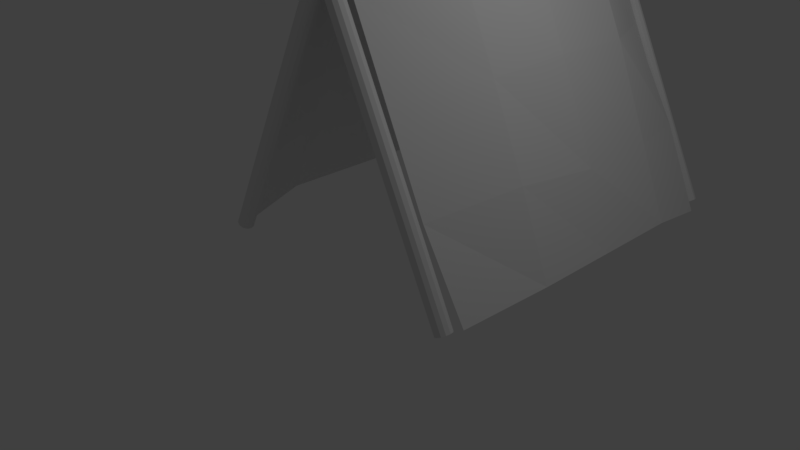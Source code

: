 # Source: tentALPHA.blend  (saved by Blender 2.79.0; exported with 4.5.12 LTS)
import bpy
from mathutils import Matrix  # noqa: F401  (used for matrix-valued properties, if any)

bpy.ops.wm.read_factory_settings(use_empty=True)
scene = bpy.context.scene
scene.name = 'Scene'

# ---- collections
col_collection_1 = bpy.data.collections.new('Collection 1'); scene.collection.children.link(col_collection_1)

# ---- world
world_world = bpy.data.worlds.new('World'); scene.world = world_world
world_world.color = (0.05088, 0.05088, 0.05088)
world_world.use_sun_shadow = False
world_world.sun_shadow_jitter_overblur = 0.0
world_world.cycles.sampling_method = 'MANUAL'

# ---- cameras
cam_camera = bpy.data.cameras.new('Camera')
cam_camera.clip_end = 100.0
cam_camera.lens = 35.0
cam_camera.sensor_width = 32.0
cam_camera.sensor_height = 18.0
cam_camera.ortho_scale = 7.314
cam_camera.dof.focus_distance = 0.0
cam_camera.dof.aperture_fstop = 128.0

# ---- lights
light_lamp = bpy.data.lights.new('Lamp', 'POINT')
light_lamp.transmission_factor = 0.0
light_lamp.cutoff_distance = 30.0
light_lamp.energy = 100.0
light_lamp.shadow_buffer_clip_start = 1.001
light_lamp.shadow_soft_size = 0.1
light_lamp.shadow_maximum_resolution = 0.006
light_lamp.use_absolute_resolution = True

# ---- meshes
me_plane_001 = bpy.data.meshes.new('Plane.001')
me_plane_001.from_pydata([(-0.8944, -0.2905, 0.08278), (0.999, -0.3089, 0.3076), (-0.8579, 1.622, 0.08947), (0.9891, 1.621, 0.3067), (-0.8578, 0.5945, 0.1423), (0.1788, -0.2851, 0.1458), (1.009, 0.5945, 0.2986), (0.1173, 1.649, 0.1637), (0.1187, 0.6042, 0.3061), (-0.8578, 0.09448, 0.1423), (0.6478, -0.3074, 0.2084), (1.016, 1.094, 0.3113), (-0.3708, 1.65, 0.1186), (-0.8578, 1.094, 0.1423), (-0.3941, -0.3024, 0.1326), (1.015, 0.09448, 0.2929), (0.6123, 1.647, 0.2077), (0.109, 1.082, 0.2692), (0.1107, 0.08408, 0.2753), (-0.4384, 0.5915, 0.2213), (0.6097, 0.5949, 0.3537), (0.5803, 0.1019, 0.3308), (-0.4333, 0.09427, 0.2047), (-0.3839, 1.095, 0.2177), (0.6015, 1.084, 0.3232), (0.8037, 0.5947, 0.3344), (0.7907, 1.628, 0.2727), (0.7939, 1.089, 0.3223), (0.841, -0.3091, 0.2757), (0.8109, 0.09794, 0.3378)], [], [(24, 27, 26, 16), (23, 17, 7, 12), (22, 18, 8, 19), (21, 29, 25, 20), (18, 21, 20, 8), (5, 10, 21, 18), (10, 28, 29, 21), (9, 22, 19, 4), (0, 14, 22, 9), (14, 5, 18, 22), (13, 23, 12, 2), (4, 19, 23, 13), (19, 8, 17, 23), (17, 24, 16, 7), (8, 20, 24, 17), (20, 25, 27, 24), (27, 25, 6, 11), (29, 28, 1, 15), (25, 29, 15, 6), (26, 27, 11, 3)])
me_plane_001.use_remesh_preserve_volume = False
me_plane_001.use_remesh_preserve_attributes = False
me_plane_001.use_mirror_vertex_groups = False
me_plane_001.update()
me_cylinder_007 = bpy.data.meshes.new('Cylinder.007')
me_cylinder_007.from_pydata([(0.0, 1.0, -1.0), (0.0, 1.0, 1.0), (0.5, 0.866, -1.0), (0.5, 0.866, 1.0), (0.866, 0.5, -1.0), (0.866, 0.5, 1.0), (1.0, -4.371e-08, -1.0), (1.0, -4.371e-08, 1.0), (0.866, -0.5, -1.0), (0.866, -0.5, 1.0), (0.5, -0.866, -1.0), (0.5, -0.866, 1.0), (1.51e-07, -1.0, -1.0), (1.51e-07, -1.0, 1.0), (-0.5, -0.866, -1.0), (-0.5, -0.866, 1.0), (-0.866, -0.5, -1.0), (-0.866, -0.5, 1.0), (-1.0, -4.649e-07, -1.0), (-1.0, -4.649e-07, 1.0), (-0.866, 0.5, -1.0), (-0.866, 0.5, 1.0), (-0.5, 0.866, -1.0), (-0.5, 0.866, 1.0)], [], [(0, 1, 3, 2), (2, 3, 5, 4), (4, 5, 7, 6), (6, 7, 9, 8), (8, 9, 11, 10), (10, 11, 13, 12), (12, 13, 15, 14), (14, 15, 17, 16), (16, 17, 19, 18), (18, 19, 21, 20), (3, 1, 23, 21, 19, 17, 15, 13, 11, 9, 7, 5), (20, 21, 23, 22), (22, 23, 1, 0), (0, 2, 4, 6, 8, 10, 12, 14, 16, 18, 20, 22)])
me_cylinder_007.use_remesh_preserve_volume = False
me_cylinder_007.use_remesh_preserve_attributes = False
me_cylinder_007.use_mirror_vertex_groups = False
me_cylinder_007.update()
me_cylinder_006 = bpy.data.meshes.new('Cylinder.006')
me_cylinder_006.from_pydata([(0.0, 1.0, -1.0), (0.0, 1.0, 1.0), (0.5, 0.866, -1.0), (0.5, 0.866, 1.0), (0.866, 0.5, -1.0), (0.866, 0.5, 1.0), (1.0, -4.371e-08, -1.0), (1.0, -4.371e-08, 1.0), (0.866, -0.5, -1.0), (0.866, -0.5, 1.0), (0.5, -0.866, -1.0), (0.5, -0.866, 1.0), (1.51e-07, -1.0, -1.0), (1.51e-07, -1.0, 1.0), (-0.5, -0.866, -1.0), (-0.5, -0.866, 1.0), (-0.866, -0.5, -1.0), (-0.866, -0.5, 1.0), (-1.0, -4.649e-07, -1.0), (-1.0, -4.649e-07, 1.0), (-0.866, 0.5, -1.0), (-0.866, 0.5, 1.0), (-0.5, 0.866, -1.0), (-0.5, 0.866, 1.0)], [], [(0, 1, 3, 2), (2, 3, 5, 4), (4, 5, 7, 6), (6, 7, 9, 8), (8, 9, 11, 10), (10, 11, 13, 12), (12, 13, 15, 14), (14, 15, 17, 16), (16, 17, 19, 18), (18, 19, 21, 20), (3, 1, 23, 21, 19, 17, 15, 13, 11, 9, 7, 5), (20, 21, 23, 22), (22, 23, 1, 0), (0, 2, 4, 6, 8, 10, 12, 14, 16, 18, 20, 22)])
me_cylinder_006.use_remesh_preserve_volume = False
me_cylinder_006.use_remesh_preserve_attributes = False
me_cylinder_006.use_mirror_vertex_groups = False
me_cylinder_006.update()
me_plane = bpy.data.meshes.new('Plane')
me_plane.from_pydata([(-0.8691, -0.2993, 0.04067), (0.9881, -0.3087, 0.2713), (-0.8307, 1.623, 0.04411), (1.023, 1.636, 0.2711), (-0.8578, 0.5945, 0.1423), (0.2004, -0.3113, 0.1097), (1.024, 0.5945, 0.2686), (0.1422, 1.62, 0.122), (0.1187, 0.6042, 0.3061), (-0.8578, 0.09448, 0.1423), (0.6793, -0.2971, 0.1556), (1.03, 1.094, 0.2719), (-0.3463, 1.598, 0.07773), (-0.8578, 1.094, 0.1423), (-0.3554, -0.2886, 0.06792), (1.02, 0.09448, 0.2697), (0.6432, 1.619, 0.1561), (0.109, 1.082, 0.2692), (0.1107, 0.08408, 0.2753), (-0.4384, 0.5915, 0.2213), (0.6255, 0.5949, 0.3274), (0.6005, 0.1019, 0.2971), (-0.4333, 0.09427, 0.2047), (-0.3839, 1.095, 0.2177), (0.629, 1.084, 0.2774), (0.7616, 1.604, 0.187), (0.7636, 1.088, 0.2938), (0.799, -0.3197, 0.1819), (0.7853, 0.09831, 0.3067), (0.7646, 0.5947, 0.3063), (0.8813, 1.63, 0.2778), (0.8766, 0.09687, 0.2944), (0.9116, -0.3324, 0.2447), (0.8691, 1.091, 0.2852), (0.8762, 0.5946, 0.2993)], [], [(24, 26, 25, 16), (23, 17, 7, 12), (22, 18, 8, 19), (21, 28, 29, 20), (18, 21, 20, 8), (5, 10, 21, 18), (10, 27, 28, 21), (9, 22, 19, 4), (0, 14, 22, 9), (14, 5, 18, 22), (13, 23, 12, 2), (4, 19, 23, 13), (19, 8, 17, 23), (17, 24, 16, 7), (8, 20, 24, 17), (20, 29, 26, 24), (26, 29, 34, 33), (28, 27, 32, 31), (29, 28, 31, 34), (25, 26, 33, 30), (30, 33, 11, 3), (33, 34, 6, 11), (31, 32, 1, 15), (34, 31, 15, 6)])
me_plane.use_remesh_preserve_volume = False
me_plane.use_remesh_preserve_attributes = False
me_plane.use_mirror_vertex_groups = False
me_plane.update()
me_cylinder_005 = bpy.data.meshes.new('Cylinder.005')
me_cylinder_005.from_pydata([(0.0, 1.0, -1.0), (0.0, 1.0, 1.0), (0.5, 0.866, -1.0), (0.5, 0.866, 1.0), (0.866, 0.5, -1.0), (0.866, 0.5, 1.0), (1.0, -4.371e-08, -1.0), (1.0, -4.371e-08, 1.0), (0.866, -0.5, -1.0), (0.866, -0.5, 1.0), (0.5, -0.866, -1.0), (0.5, -0.866, 1.0), (1.51e-07, -1.0, -1.0), (1.51e-07, -1.0, 1.0), (-0.5, -0.866, -1.0), (-0.5, -0.866, 1.0), (-0.866, -0.5, -1.0), (-0.866, -0.5, 1.0), (-1.0, -4.649e-07, -1.0), (-1.0, -4.649e-07, 1.0), (-0.866, 0.5, -1.0), (-0.866, 0.5, 1.0), (-0.5, 0.866, -1.0), (-0.5, 0.866, 1.0)], [], [(0, 1, 3, 2), (2, 3, 5, 4), (4, 5, 7, 6), (6, 7, 9, 8), (8, 9, 11, 10), (10, 11, 13, 12), (12, 13, 15, 14), (14, 15, 17, 16), (16, 17, 19, 18), (18, 19, 21, 20), (3, 1, 23, 21, 19, 17, 15, 13, 11, 9, 7, 5), (20, 21, 23, 22), (22, 23, 1, 0), (0, 2, 4, 6, 8, 10, 12, 14, 16, 18, 20, 22)])
me_cylinder_005.use_remesh_preserve_volume = False
me_cylinder_005.use_remesh_preserve_attributes = False
me_cylinder_005.use_mirror_vertex_groups = False
me_cylinder_005.update()
me_cylinder_004 = bpy.data.meshes.new('Cylinder.004')
me_cylinder_004.from_pydata([(0.0, 1.0, -1.0), (0.0, 1.0, 1.0), (0.5, 0.866, -1.0), (0.5, 0.866, 1.0), (0.866, 0.5, -1.0), (0.866, 0.5, 1.0), (1.0, -4.371e-08, -1.0), (1.0, -4.371e-08, 1.0), (0.866, -0.5, -1.0), (0.866, -0.5, 1.0), (0.5, -0.866, -1.0), (0.5, -0.866, 1.0), (1.51e-07, -1.0, -1.0), (1.51e-07, -1.0, 1.0), (-0.5, -0.866, -1.0), (-0.5, -0.866, 1.0), (-0.866, -0.5, -1.0), (-0.866, -0.5, 1.0), (-1.0, -4.649e-07, -1.0), (-1.0, -4.649e-07, 1.0), (-0.866, 0.5, -1.0), (-0.866, 0.5, 1.0), (-0.5, 0.866, -1.0), (-0.5, 0.866, 1.0)], [], [(0, 1, 3, 2), (2, 3, 5, 4), (4, 5, 7, 6), (6, 7, 9, 8), (8, 9, 11, 10), (10, 11, 13, 12), (12, 13, 15, 14), (14, 15, 17, 16), (16, 17, 19, 18), (18, 19, 21, 20), (3, 1, 23, 21, 19, 17, 15, 13, 11, 9, 7, 5), (20, 21, 23, 22), (22, 23, 1, 0), (0, 2, 4, 6, 8, 10, 12, 14, 16, 18, 20, 22)])
me_cylinder_004.use_remesh_preserve_volume = False
me_cylinder_004.use_remesh_preserve_attributes = False
me_cylinder_004.use_mirror_vertex_groups = False
me_cylinder_004.update()
me_cylinder_002 = bpy.data.meshes.new('Cylinder.002')
me_cylinder_002.from_pydata([(0.0, 1.0, -1.0), (0.0, 1.0, 1.0), (0.5, 0.866, -1.0), (0.5, 0.866, 1.0), (0.866, 0.5, -1.0), (0.866, 0.5, 1.0), (1.0, -4.371e-08, -1.0), (1.0, -4.371e-08, 1.0), (0.866, -0.5, -1.0), (0.866, -0.5, 1.0), (0.5, -0.866, -1.0), (0.5, -0.866, 1.0), (1.51e-07, -1.0, -1.0), (1.51e-07, -1.0, 1.0), (-0.5, -0.866, -1.0), (-0.5, -0.866, 1.0), (-0.866, -0.5, -1.0), (-0.866, -0.5, 1.0), (-1.0, -4.649e-07, -1.0), (-1.0, -4.649e-07, 1.0), (-0.866, 0.5, -1.0), (-0.866, 0.5, 1.0), (-0.5, 0.866, -1.0), (-0.5, 0.866, 1.0)], [], [(0, 1, 3, 2), (2, 3, 5, 4), (4, 5, 7, 6), (6, 7, 9, 8), (8, 9, 11, 10), (10, 11, 13, 12), (12, 13, 15, 14), (14, 15, 17, 16), (16, 17, 19, 18), (18, 19, 21, 20), (3, 1, 23, 21, 19, 17, 15, 13, 11, 9, 7, 5), (20, 21, 23, 22), (22, 23, 1, 0), (0, 2, 4, 6, 8, 10, 12, 14, 16, 18, 20, 22)])
me_cylinder_002.use_remesh_preserve_volume = False
me_cylinder_002.use_remesh_preserve_attributes = False
me_cylinder_002.use_mirror_vertex_groups = False
me_cylinder_002.update()

# ---- objects
ob_plane_001 = bpy.data.objects.new('Plane.001', me_plane_001)
ob_cylinder_003 = bpy.data.objects.new('Cylinder.003', me_cylinder_007)
ob_cylinder_001 = bpy.data.objects.new('Cylinder.001', me_cylinder_006)
ob_plane = bpy.data.objects.new('Plane', me_plane)
ob_cylinder_004 = bpy.data.objects.new('Cylinder.004', me_cylinder_005)
ob_cylinder_000 = bpy.data.objects.new('Cylinder.000', me_cylinder_004)
ob_cylinder_002 = bpy.data.objects.new('Cylinder.002', me_cylinder_002)
ob_lamp = bpy.data.objects.new('Lamp', light_lamp)
ob_camera = bpy.data.objects.new('Camera', cam_camera)

# ---- transforms, parenting, visibility, modifiers, constraints
ob_plane_001.location = (1.086, 3.058, 1.987)
ob_plane_001.rotation_euler = (0.0, -1.031, 3.142)
ob_plane_001.scale = (2.448, 2.356, 2.448)
ob_plane_001.lineart.crease_threshold = 0.0
ob_cylinder_003.location = (-0.3032, -0.9387, 2.364)
ob_cylinder_003.rotation_euler = (0.0, 0.4671, 0.0)
ob_cylinder_003.scale = (0.1079, 0.1079, 2.334)
ob_cylinder_003.lineart.crease_threshold = 0.0
ob_cylinder_001.location = (1.194, -0.9387, 2.364)
ob_cylinder_001.rotation_euler = (0.0, -0.4638, 0.0)
ob_cylinder_001.scale = (0.1079, 0.1079, 2.334)
ob_cylinder_001.lineart.crease_threshold = 0.0
ob_plane.location = (-0.3163, -0.0758, 1.987)
ob_plane.rotation_euler = (0.0, -1.031, 0.0)
ob_plane.scale = (2.448, 2.356, 2.448)
ob_plane.lineart.crease_threshold = 0.0
ob_cylinder_004.location = (1.194, 3.884, 2.364)
ob_cylinder_004.rotation_euler = (0.0, -0.4638, 0.0)
ob_cylinder_004.scale = (0.1079, 0.1079, 2.334)
ob_cylinder_004.lineart.crease_threshold = 0.0
ob_cylinder_000.location = (-0.3032, 3.884, 2.364)
ob_cylinder_000.rotation_euler = (0.0, 0.4671, 0.0)
ob_cylinder_000.scale = (0.1079, 0.1079, 2.334)
ob_cylinder_000.lineart.crease_threshold = 0.0
ob_cylinder_002.location = (0.428, 1.373, 4.35)
ob_cylinder_002.rotation_euler = (1.571, -0.0, 0.0)
ob_cylinder_002.scale = (0.08981, 0.08981, 2.651)
ob_cylinder_002.lineart.crease_threshold = 0.0
ob_lamp.location = (4.076, 1.005, 5.904)
ob_lamp.rotation_euler = (0.6503, 0.05522, 1.866)
ob_lamp.lock_rotations_4d = False
ob_lamp.empty_display_type = 'ARROWS'
ob_lamp.color = (0.0, 0.0, 0.0, 0.0)
ob_lamp.lineart.crease_threshold = 0.0
ob_camera.location = (7.481, -6.508, 5.344)
ob_camera.rotation_euler = (1.109, 0.0, 0.8149)
ob_camera.lock_rotations_4d = False
ob_camera.empty_display_type = 'ARROWS'
ob_camera.color = (0.0, 0.0, 0.0, 0.0)
ob_camera.display_type = 'WIRE'
ob_camera.lineart.crease_threshold = 0.0

# ---- collection membership
col_collection_1.objects.link(ob_plane_001)
col_collection_1.objects.link(ob_cylinder_003)
col_collection_1.objects.link(ob_cylinder_001)
col_collection_1.objects.link(ob_plane)
col_collection_1.objects.link(ob_cylinder_004)
col_collection_1.objects.link(ob_cylinder_000)
col_collection_1.objects.link(ob_cylinder_002)
col_collection_1.objects.link(ob_lamp)
col_collection_1.objects.link(ob_camera)

# ---- scene / render settings (as saved in the file)
scene.camera = ob_camera
scene.frame_start = 1; scene.frame_end = 250; scene.frame_set(1)
scene.render.engine = 'BLENDER_EEVEE_NEXT'
scene.render.resolution_percentage = 50
scene.render.dither_intensity = 0.0
scene.cycles.use_denoising = False
scene.cycles.samples = 128
scene.cycles.sampling_pattern = 'TABULATED_SOBOL'
scene.cycles.use_adaptive_sampling = False
scene.cycles.use_light_tree = False
scene.cycles.blur_glossy = 0.0
scene.cycles.sample_clamp_indirect = 0.0
scene.view_settings.view_transform = 'Standard'
bpy.context.view_layer.update()
